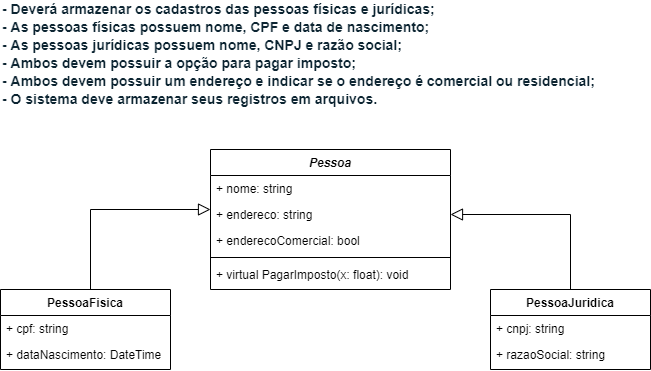

The diagram above was exported from draw.io. Its source (the exported page's mxGraphModel, read from the mxfile embedded in the PNG):
<mxGraphModel dx="1038" dy="649" grid="1" gridSize="10" guides="1" tooltips="1" connect="1" arrows="1" fold="1" page="1" pageScale="1" pageWidth="827" pageHeight="1169" math="0" shadow="0">
  <root>
    <mxCell id="WIyWlLk6GJQsqaUBKTNV-0" />
    <mxCell id="WIyWlLk6GJQsqaUBKTNV-1" parent="WIyWlLk6GJQsqaUBKTNV-0" />
    <mxCell id="zkfFHV4jXpPFQw0GAbJ--0" value="Pessoa" style="swimlane;fontStyle=3;align=center;verticalAlign=top;childLayout=stackLayout;horizontal=1;startSize=26;horizontalStack=0;resizeParent=1;resizeLast=0;collapsible=1;marginBottom=0;rounded=0;shadow=0;strokeWidth=1;" parent="WIyWlLk6GJQsqaUBKTNV-1" vertex="1">
      <mxGeometry x="240" y="180" width="240" height="140" as="geometry">
        <mxRectangle x="230" y="140" width="160" height="26" as="alternateBounds" />
      </mxGeometry>
    </mxCell>
    <mxCell id="zkfFHV4jXpPFQw0GAbJ--1" value="+ nome: string" style="text;align=left;verticalAlign=top;spacingLeft=4;spacingRight=4;overflow=hidden;rotatable=0;points=[[0,0.5],[1,0.5]];portConstraint=eastwest;" parent="zkfFHV4jXpPFQw0GAbJ--0" vertex="1">
      <mxGeometry y="26" width="240" height="26" as="geometry" />
    </mxCell>
    <mxCell id="zkfFHV4jXpPFQw0GAbJ--2" value="+ endereco: string" style="text;align=left;verticalAlign=top;spacingLeft=4;spacingRight=4;overflow=hidden;rotatable=0;points=[[0,0.5],[1,0.5]];portConstraint=eastwest;rounded=0;shadow=0;html=0;" parent="zkfFHV4jXpPFQw0GAbJ--0" vertex="1">
      <mxGeometry y="52" width="240" height="26" as="geometry" />
    </mxCell>
    <mxCell id="zkfFHV4jXpPFQw0GAbJ--3" value="+ enderecoComercial: bool&#10;" style="text;align=left;verticalAlign=top;spacingLeft=4;spacingRight=4;overflow=hidden;rotatable=0;points=[[0,0.5],[1,0.5]];portConstraint=eastwest;rounded=0;shadow=0;html=0;" parent="zkfFHV4jXpPFQw0GAbJ--0" vertex="1">
      <mxGeometry y="78" width="240" height="26" as="geometry" />
    </mxCell>
    <mxCell id="zkfFHV4jXpPFQw0GAbJ--4" value="" style="line;html=1;strokeWidth=1;align=left;verticalAlign=middle;spacingTop=-1;spacingLeft=3;spacingRight=3;rotatable=0;labelPosition=right;points=[];portConstraint=eastwest;" parent="zkfFHV4jXpPFQw0GAbJ--0" vertex="1">
      <mxGeometry y="104" width="240" height="8" as="geometry" />
    </mxCell>
    <mxCell id="zkfFHV4jXpPFQw0GAbJ--5" value="+ virtual PagarImposto(x: float): void" style="text;align=left;verticalAlign=top;spacingLeft=4;spacingRight=4;overflow=hidden;rotatable=0;points=[[0,0.5],[1,0.5]];portConstraint=eastwest;" parent="zkfFHV4jXpPFQw0GAbJ--0" vertex="1">
      <mxGeometry y="112" width="240" height="26" as="geometry" />
    </mxCell>
    <mxCell id="zkfFHV4jXpPFQw0GAbJ--6" value="PessoaFisica" style="swimlane;fontStyle=1;align=center;verticalAlign=top;childLayout=stackLayout;horizontal=1;startSize=26;horizontalStack=0;resizeParent=1;resizeLast=0;collapsible=1;marginBottom=0;rounded=0;shadow=0;strokeWidth=1;" parent="WIyWlLk6GJQsqaUBKTNV-1" vertex="1">
      <mxGeometry x="30" y="320" width="170" height="80" as="geometry">
        <mxRectangle x="130" y="380" width="160" height="26" as="alternateBounds" />
      </mxGeometry>
    </mxCell>
    <mxCell id="zkfFHV4jXpPFQw0GAbJ--7" value="+ cpf: string" style="text;align=left;verticalAlign=top;spacingLeft=4;spacingRight=4;overflow=hidden;rotatable=0;points=[[0,0.5],[1,0.5]];portConstraint=eastwest;" parent="zkfFHV4jXpPFQw0GAbJ--6" vertex="1">
      <mxGeometry y="26" width="170" height="26" as="geometry" />
    </mxCell>
    <mxCell id="zkfFHV4jXpPFQw0GAbJ--8" value="+ dataNascimento: DateTime&#10;" style="text;align=left;verticalAlign=top;spacingLeft=4;spacingRight=4;overflow=hidden;rotatable=0;points=[[0,0.5],[1,0.5]];portConstraint=eastwest;rounded=0;shadow=0;html=0;" parent="zkfFHV4jXpPFQw0GAbJ--6" vertex="1">
      <mxGeometry y="52" width="170" height="26" as="geometry" />
    </mxCell>
    <mxCell id="zkfFHV4jXpPFQw0GAbJ--12" value="" style="endArrow=block;endSize=10;endFill=0;shadow=0;strokeWidth=1;rounded=0;edgeStyle=elbowEdgeStyle;elbow=vertical;" parent="WIyWlLk6GJQsqaUBKTNV-1" source="zkfFHV4jXpPFQw0GAbJ--6" target="zkfFHV4jXpPFQw0GAbJ--0" edge="1">
      <mxGeometry width="160" relative="1" as="geometry">
        <mxPoint x="200" y="293" as="sourcePoint" />
        <mxPoint x="200" y="293" as="targetPoint" />
        <Array as="points">
          <mxPoint x="120" y="240" />
          <mxPoint x="180" y="250" />
          <mxPoint x="120" y="240" />
          <mxPoint x="120" y="250" />
          <mxPoint x="210" y="220" />
          <mxPoint x="200" y="270" />
        </Array>
      </mxGeometry>
    </mxCell>
    <mxCell id="egY1jG0z7do9wj9Wujgh-3" style="edgeStyle=orthogonalEdgeStyle;rounded=0;orthogonalLoop=1;jettySize=auto;html=1;entryX=1;entryY=0.5;entryDx=0;entryDy=0;endArrow=block;endFill=0;endSize=10;" parent="WIyWlLk6GJQsqaUBKTNV-1" source="zkfFHV4jXpPFQw0GAbJ--17" target="zkfFHV4jXpPFQw0GAbJ--2" edge="1">
      <mxGeometry relative="1" as="geometry" />
    </mxCell>
    <mxCell id="zkfFHV4jXpPFQw0GAbJ--17" value="PessoaJuridica" style="swimlane;fontStyle=1;align=center;verticalAlign=top;childLayout=stackLayout;horizontal=1;startSize=26;horizontalStack=0;resizeParent=1;resizeLast=0;collapsible=1;marginBottom=0;rounded=0;shadow=0;strokeWidth=1;" parent="WIyWlLk6GJQsqaUBKTNV-1" vertex="1">
      <mxGeometry x="520" y="320" width="160" height="80" as="geometry">
        <mxRectangle x="550" y="140" width="160" height="26" as="alternateBounds" />
      </mxGeometry>
    </mxCell>
    <mxCell id="zkfFHV4jXpPFQw0GAbJ--18" value="+ cnpj: string" style="text;align=left;verticalAlign=top;spacingLeft=4;spacingRight=4;overflow=hidden;rotatable=0;points=[[0,0.5],[1,0.5]];portConstraint=eastwest;" parent="zkfFHV4jXpPFQw0GAbJ--17" vertex="1">
      <mxGeometry y="26" width="160" height="26" as="geometry" />
    </mxCell>
    <mxCell id="zkfFHV4jXpPFQw0GAbJ--19" value="+ razaoSocial: string" style="text;align=left;verticalAlign=top;spacingLeft=4;spacingRight=4;overflow=hidden;rotatable=0;points=[[0,0.5],[1,0.5]];portConstraint=eastwest;rounded=0;shadow=0;html=0;" parent="zkfFHV4jXpPFQw0GAbJ--17" vertex="1">
      <mxGeometry y="52" width="160" height="26" as="geometry" />
    </mxCell>
    <mxCell id="egY1jG0z7do9wj9Wujgh-1" value="&lt;span style=&quot;box-sizing: border-box; font-weight: 700; color: rgb(13, 37, 50); font-family: &amp;quot;Open Sans Hebrew&amp;quot;, &amp;quot;Open Sans&amp;quot;, sans-serif; font-size: 14px; background-color: rgb(255, 255, 255);&quot;&gt;- Deverá armazenar os cadastros das pessoas físicas e jurídicas;&lt;/span&gt;&lt;br style=&quot;box-sizing: border-box; color: rgb(13, 37, 50); font-family: &amp;quot;Open Sans Hebrew&amp;quot;, &amp;quot;Open Sans&amp;quot;, sans-serif; font-size: 14px; background-color: rgb(255, 255, 255);&quot;&gt;&lt;span style=&quot;box-sizing: border-box; font-weight: 700; color: rgb(13, 37, 50); font-family: &amp;quot;Open Sans Hebrew&amp;quot;, &amp;quot;Open Sans&amp;quot;, sans-serif; font-size: 14px; background-color: rgb(255, 255, 255);&quot;&gt;- As pessoas físicas possuem nome, CPF e data de nascimento; &amp;nbsp;&lt;/span&gt;&lt;br style=&quot;box-sizing: border-box; color: rgb(13, 37, 50); font-family: &amp;quot;Open Sans Hebrew&amp;quot;, &amp;quot;Open Sans&amp;quot;, sans-serif; font-size: 14px; background-color: rgb(255, 255, 255);&quot;&gt;&lt;span style=&quot;box-sizing: border-box; font-weight: 700; color: rgb(13, 37, 50); font-family: &amp;quot;Open Sans Hebrew&amp;quot;, &amp;quot;Open Sans&amp;quot;, sans-serif; font-size: 14px; background-color: rgb(255, 255, 255);&quot;&gt;- As pessoas jurídicas possuem nome, CNPJ e razão social; &amp;nbsp;&amp;nbsp;&amp;nbsp;&amp;nbsp;&amp;nbsp;&amp;nbsp;&amp;nbsp;&amp;nbsp;&lt;/span&gt;&lt;br style=&quot;box-sizing: border-box; color: rgb(13, 37, 50); font-family: &amp;quot;Open Sans Hebrew&amp;quot;, &amp;quot;Open Sans&amp;quot;, sans-serif; font-size: 14px; background-color: rgb(255, 255, 255);&quot;&gt;&lt;span style=&quot;box-sizing: border-box; font-weight: 700; color: rgb(13, 37, 50); font-family: &amp;quot;Open Sans Hebrew&amp;quot;, &amp;quot;Open Sans&amp;quot;, sans-serif; font-size: 14px; background-color: rgb(255, 255, 255);&quot;&gt;- Ambos devem possuir a opção para pagar imposto;&lt;/span&gt;&lt;br style=&quot;box-sizing: border-box; color: rgb(13, 37, 50); font-family: &amp;quot;Open Sans Hebrew&amp;quot;, &amp;quot;Open Sans&amp;quot;, sans-serif; font-size: 14px; background-color: rgb(255, 255, 255);&quot;&gt;&lt;span style=&quot;box-sizing: border-box; font-weight: 700; color: rgb(13, 37, 50); font-family: &amp;quot;Open Sans Hebrew&amp;quot;, &amp;quot;Open Sans&amp;quot;, sans-serif; font-size: 14px; background-color: rgb(255, 255, 255);&quot;&gt;- Ambos devem possuir um endereço e indicar se o endereço é comercial ou residencial; &amp;nbsp;&lt;/span&gt;&lt;br style=&quot;box-sizing: border-box; color: rgb(13, 37, 50); font-family: &amp;quot;Open Sans Hebrew&amp;quot;, &amp;quot;Open Sans&amp;quot;, sans-serif; font-size: 14px; background-color: rgb(255, 255, 255);&quot;&gt;&lt;span style=&quot;box-sizing: border-box; font-weight: 700; color: rgb(13, 37, 50); font-family: &amp;quot;Open Sans Hebrew&amp;quot;, &amp;quot;Open Sans&amp;quot;, sans-serif; font-size: 14px; background-color: rgb(255, 255, 255);&quot;&gt;- O sistema deve armazenar seus registros em arquivos.&lt;/span&gt;" style="text;html=1;align=left;verticalAlign=middle;resizable=0;points=[];autosize=1;strokeColor=none;fillColor=none;" parent="WIyWlLk6GJQsqaUBKTNV-1" vertex="1">
      <mxGeometry x="30" y="40" width="620" height="90" as="geometry" />
    </mxCell>
  </root>
</mxGraphModel>